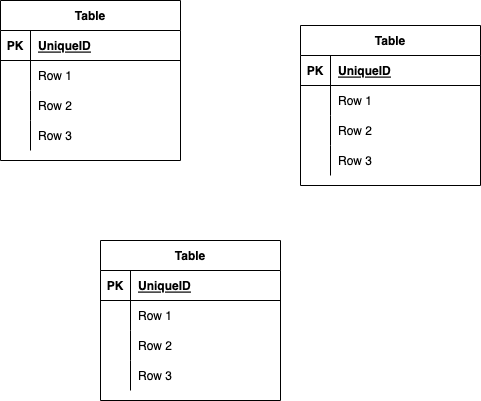

The diagram above was exported from draw.io. Its source (the exported page's mxGraphModel, read from the mxfile embedded in the PNG):
<mxGraphModel dx="771" dy="496" grid="1" gridSize="10" guides="1" tooltips="1" connect="1" arrows="1" fold="1" page="1" pageScale="1" pageWidth="827" pageHeight="1169" math="0" shadow="0">
  <root>
    <mxCell id="0" />
    <mxCell id="1" parent="0" />
    <mxCell id="CdnfiwYCP0oq6fUqFLCA-1" value="Table" style="shape=table;startSize=30;container=1;collapsible=1;childLayout=tableLayout;fixedRows=1;rowLines=0;fontStyle=1;align=center;resizeLast=1;" vertex="1" parent="1">
      <mxGeometry x="130" y="210" width="180" height="160" as="geometry" />
    </mxCell>
    <mxCell id="CdnfiwYCP0oq6fUqFLCA-2" value="" style="shape=tableRow;horizontal=0;startSize=0;swimlaneHead=0;swimlaneBody=0;fillColor=none;collapsible=0;dropTarget=0;points=[[0,0.5],[1,0.5]];portConstraint=eastwest;top=0;left=0;right=0;bottom=1;" vertex="1" parent="CdnfiwYCP0oq6fUqFLCA-1">
      <mxGeometry y="30" width="180" height="30" as="geometry" />
    </mxCell>
    <mxCell id="CdnfiwYCP0oq6fUqFLCA-3" value="PK" style="shape=partialRectangle;connectable=0;fillColor=none;top=0;left=0;bottom=0;right=0;fontStyle=1;overflow=hidden;" vertex="1" parent="CdnfiwYCP0oq6fUqFLCA-2">
      <mxGeometry width="30" height="30" as="geometry">
        <mxRectangle width="30" height="30" as="alternateBounds" />
      </mxGeometry>
    </mxCell>
    <mxCell id="CdnfiwYCP0oq6fUqFLCA-4" value="UniqueID" style="shape=partialRectangle;connectable=0;fillColor=none;top=0;left=0;bottom=0;right=0;align=left;spacingLeft=6;fontStyle=5;overflow=hidden;" vertex="1" parent="CdnfiwYCP0oq6fUqFLCA-2">
      <mxGeometry x="30" width="150" height="30" as="geometry">
        <mxRectangle width="150" height="30" as="alternateBounds" />
      </mxGeometry>
    </mxCell>
    <mxCell id="CdnfiwYCP0oq6fUqFLCA-5" value="" style="shape=tableRow;horizontal=0;startSize=0;swimlaneHead=0;swimlaneBody=0;fillColor=none;collapsible=0;dropTarget=0;points=[[0,0.5],[1,0.5]];portConstraint=eastwest;top=0;left=0;right=0;bottom=0;" vertex="1" parent="CdnfiwYCP0oq6fUqFLCA-1">
      <mxGeometry y="60" width="180" height="30" as="geometry" />
    </mxCell>
    <mxCell id="CdnfiwYCP0oq6fUqFLCA-6" value="" style="shape=partialRectangle;connectable=0;fillColor=none;top=0;left=0;bottom=0;right=0;editable=1;overflow=hidden;" vertex="1" parent="CdnfiwYCP0oq6fUqFLCA-5">
      <mxGeometry width="30" height="30" as="geometry">
        <mxRectangle width="30" height="30" as="alternateBounds" />
      </mxGeometry>
    </mxCell>
    <mxCell id="CdnfiwYCP0oq6fUqFLCA-7" value="Row 1" style="shape=partialRectangle;connectable=0;fillColor=none;top=0;left=0;bottom=0;right=0;align=left;spacingLeft=6;overflow=hidden;" vertex="1" parent="CdnfiwYCP0oq6fUqFLCA-5">
      <mxGeometry x="30" width="150" height="30" as="geometry">
        <mxRectangle width="150" height="30" as="alternateBounds" />
      </mxGeometry>
    </mxCell>
    <mxCell id="CdnfiwYCP0oq6fUqFLCA-8" value="" style="shape=tableRow;horizontal=0;startSize=0;swimlaneHead=0;swimlaneBody=0;fillColor=none;collapsible=0;dropTarget=0;points=[[0,0.5],[1,0.5]];portConstraint=eastwest;top=0;left=0;right=0;bottom=0;" vertex="1" parent="CdnfiwYCP0oq6fUqFLCA-1">
      <mxGeometry y="90" width="180" height="30" as="geometry" />
    </mxCell>
    <mxCell id="CdnfiwYCP0oq6fUqFLCA-9" value="" style="shape=partialRectangle;connectable=0;fillColor=none;top=0;left=0;bottom=0;right=0;editable=1;overflow=hidden;" vertex="1" parent="CdnfiwYCP0oq6fUqFLCA-8">
      <mxGeometry width="30" height="30" as="geometry">
        <mxRectangle width="30" height="30" as="alternateBounds" />
      </mxGeometry>
    </mxCell>
    <mxCell id="CdnfiwYCP0oq6fUqFLCA-10" value="Row 2" style="shape=partialRectangle;connectable=0;fillColor=none;top=0;left=0;bottom=0;right=0;align=left;spacingLeft=6;overflow=hidden;" vertex="1" parent="CdnfiwYCP0oq6fUqFLCA-8">
      <mxGeometry x="30" width="150" height="30" as="geometry">
        <mxRectangle width="150" height="30" as="alternateBounds" />
      </mxGeometry>
    </mxCell>
    <mxCell id="CdnfiwYCP0oq6fUqFLCA-11" value="" style="shape=tableRow;horizontal=0;startSize=0;swimlaneHead=0;swimlaneBody=0;fillColor=none;collapsible=0;dropTarget=0;points=[[0,0.5],[1,0.5]];portConstraint=eastwest;top=0;left=0;right=0;bottom=0;" vertex="1" parent="CdnfiwYCP0oq6fUqFLCA-1">
      <mxGeometry y="120" width="180" height="30" as="geometry" />
    </mxCell>
    <mxCell id="CdnfiwYCP0oq6fUqFLCA-12" value="" style="shape=partialRectangle;connectable=0;fillColor=none;top=0;left=0;bottom=0;right=0;editable=1;overflow=hidden;" vertex="1" parent="CdnfiwYCP0oq6fUqFLCA-11">
      <mxGeometry width="30" height="30" as="geometry">
        <mxRectangle width="30" height="30" as="alternateBounds" />
      </mxGeometry>
    </mxCell>
    <mxCell id="CdnfiwYCP0oq6fUqFLCA-13" value="Row 3" style="shape=partialRectangle;connectable=0;fillColor=none;top=0;left=0;bottom=0;right=0;align=left;spacingLeft=6;overflow=hidden;" vertex="1" parent="CdnfiwYCP0oq6fUqFLCA-11">
      <mxGeometry x="30" width="150" height="30" as="geometry">
        <mxRectangle width="150" height="30" as="alternateBounds" />
      </mxGeometry>
    </mxCell>
    <mxCell id="CdnfiwYCP0oq6fUqFLCA-14" value="Table" style="shape=table;startSize=30;container=1;collapsible=1;childLayout=tableLayout;fixedRows=1;rowLines=0;fontStyle=1;align=center;resizeLast=1;" vertex="1" parent="1">
      <mxGeometry x="430" y="235" width="180" height="160" as="geometry" />
    </mxCell>
    <mxCell id="CdnfiwYCP0oq6fUqFLCA-15" value="" style="shape=tableRow;horizontal=0;startSize=0;swimlaneHead=0;swimlaneBody=0;fillColor=none;collapsible=0;dropTarget=0;points=[[0,0.5],[1,0.5]];portConstraint=eastwest;top=0;left=0;right=0;bottom=1;" vertex="1" parent="CdnfiwYCP0oq6fUqFLCA-14">
      <mxGeometry y="30" width="180" height="30" as="geometry" />
    </mxCell>
    <mxCell id="CdnfiwYCP0oq6fUqFLCA-16" value="PK" style="shape=partialRectangle;connectable=0;fillColor=none;top=0;left=0;bottom=0;right=0;fontStyle=1;overflow=hidden;" vertex="1" parent="CdnfiwYCP0oq6fUqFLCA-15">
      <mxGeometry width="30" height="30" as="geometry">
        <mxRectangle width="30" height="30" as="alternateBounds" />
      </mxGeometry>
    </mxCell>
    <mxCell id="CdnfiwYCP0oq6fUqFLCA-17" value="UniqueID" style="shape=partialRectangle;connectable=0;fillColor=none;top=0;left=0;bottom=0;right=0;align=left;spacingLeft=6;fontStyle=5;overflow=hidden;" vertex="1" parent="CdnfiwYCP0oq6fUqFLCA-15">
      <mxGeometry x="30" width="150" height="30" as="geometry">
        <mxRectangle width="150" height="30" as="alternateBounds" />
      </mxGeometry>
    </mxCell>
    <mxCell id="CdnfiwYCP0oq6fUqFLCA-18" value="" style="shape=tableRow;horizontal=0;startSize=0;swimlaneHead=0;swimlaneBody=0;fillColor=none;collapsible=0;dropTarget=0;points=[[0,0.5],[1,0.5]];portConstraint=eastwest;top=0;left=0;right=0;bottom=0;" vertex="1" parent="CdnfiwYCP0oq6fUqFLCA-14">
      <mxGeometry y="60" width="180" height="30" as="geometry" />
    </mxCell>
    <mxCell id="CdnfiwYCP0oq6fUqFLCA-19" value="" style="shape=partialRectangle;connectable=0;fillColor=none;top=0;left=0;bottom=0;right=0;editable=1;overflow=hidden;" vertex="1" parent="CdnfiwYCP0oq6fUqFLCA-18">
      <mxGeometry width="30" height="30" as="geometry">
        <mxRectangle width="30" height="30" as="alternateBounds" />
      </mxGeometry>
    </mxCell>
    <mxCell id="CdnfiwYCP0oq6fUqFLCA-20" value="Row 1" style="shape=partialRectangle;connectable=0;fillColor=none;top=0;left=0;bottom=0;right=0;align=left;spacingLeft=6;overflow=hidden;" vertex="1" parent="CdnfiwYCP0oq6fUqFLCA-18">
      <mxGeometry x="30" width="150" height="30" as="geometry">
        <mxRectangle width="150" height="30" as="alternateBounds" />
      </mxGeometry>
    </mxCell>
    <mxCell id="CdnfiwYCP0oq6fUqFLCA-21" value="" style="shape=tableRow;horizontal=0;startSize=0;swimlaneHead=0;swimlaneBody=0;fillColor=none;collapsible=0;dropTarget=0;points=[[0,0.5],[1,0.5]];portConstraint=eastwest;top=0;left=0;right=0;bottom=0;" vertex="1" parent="CdnfiwYCP0oq6fUqFLCA-14">
      <mxGeometry y="90" width="180" height="30" as="geometry" />
    </mxCell>
    <mxCell id="CdnfiwYCP0oq6fUqFLCA-22" value="" style="shape=partialRectangle;connectable=0;fillColor=none;top=0;left=0;bottom=0;right=0;editable=1;overflow=hidden;" vertex="1" parent="CdnfiwYCP0oq6fUqFLCA-21">
      <mxGeometry width="30" height="30" as="geometry">
        <mxRectangle width="30" height="30" as="alternateBounds" />
      </mxGeometry>
    </mxCell>
    <mxCell id="CdnfiwYCP0oq6fUqFLCA-23" value="Row 2" style="shape=partialRectangle;connectable=0;fillColor=none;top=0;left=0;bottom=0;right=0;align=left;spacingLeft=6;overflow=hidden;" vertex="1" parent="CdnfiwYCP0oq6fUqFLCA-21">
      <mxGeometry x="30" width="150" height="30" as="geometry">
        <mxRectangle width="150" height="30" as="alternateBounds" />
      </mxGeometry>
    </mxCell>
    <mxCell id="CdnfiwYCP0oq6fUqFLCA-24" value="" style="shape=tableRow;horizontal=0;startSize=0;swimlaneHead=0;swimlaneBody=0;fillColor=none;collapsible=0;dropTarget=0;points=[[0,0.5],[1,0.5]];portConstraint=eastwest;top=0;left=0;right=0;bottom=0;" vertex="1" parent="CdnfiwYCP0oq6fUqFLCA-14">
      <mxGeometry y="120" width="180" height="30" as="geometry" />
    </mxCell>
    <mxCell id="CdnfiwYCP0oq6fUqFLCA-25" value="" style="shape=partialRectangle;connectable=0;fillColor=none;top=0;left=0;bottom=0;right=0;editable=1;overflow=hidden;" vertex="1" parent="CdnfiwYCP0oq6fUqFLCA-24">
      <mxGeometry width="30" height="30" as="geometry">
        <mxRectangle width="30" height="30" as="alternateBounds" />
      </mxGeometry>
    </mxCell>
    <mxCell id="CdnfiwYCP0oq6fUqFLCA-26" value="Row 3" style="shape=partialRectangle;connectable=0;fillColor=none;top=0;left=0;bottom=0;right=0;align=left;spacingLeft=6;overflow=hidden;" vertex="1" parent="CdnfiwYCP0oq6fUqFLCA-24">
      <mxGeometry x="30" width="150" height="30" as="geometry">
        <mxRectangle width="150" height="30" as="alternateBounds" />
      </mxGeometry>
    </mxCell>
    <mxCell id="CdnfiwYCP0oq6fUqFLCA-27" value="Table" style="shape=table;startSize=30;container=1;collapsible=1;childLayout=tableLayout;fixedRows=1;rowLines=0;fontStyle=1;align=center;resizeLast=1;" vertex="1" parent="1">
      <mxGeometry x="230" y="450" width="180" height="160" as="geometry" />
    </mxCell>
    <mxCell id="CdnfiwYCP0oq6fUqFLCA-28" value="" style="shape=tableRow;horizontal=0;startSize=0;swimlaneHead=0;swimlaneBody=0;fillColor=none;collapsible=0;dropTarget=0;points=[[0,0.5],[1,0.5]];portConstraint=eastwest;top=0;left=0;right=0;bottom=1;" vertex="1" parent="CdnfiwYCP0oq6fUqFLCA-27">
      <mxGeometry y="30" width="180" height="30" as="geometry" />
    </mxCell>
    <mxCell id="CdnfiwYCP0oq6fUqFLCA-29" value="PK" style="shape=partialRectangle;connectable=0;fillColor=none;top=0;left=0;bottom=0;right=0;fontStyle=1;overflow=hidden;" vertex="1" parent="CdnfiwYCP0oq6fUqFLCA-28">
      <mxGeometry width="30" height="30" as="geometry">
        <mxRectangle width="30" height="30" as="alternateBounds" />
      </mxGeometry>
    </mxCell>
    <mxCell id="CdnfiwYCP0oq6fUqFLCA-30" value="UniqueID" style="shape=partialRectangle;connectable=0;fillColor=none;top=0;left=0;bottom=0;right=0;align=left;spacingLeft=6;fontStyle=5;overflow=hidden;" vertex="1" parent="CdnfiwYCP0oq6fUqFLCA-28">
      <mxGeometry x="30" width="150" height="30" as="geometry">
        <mxRectangle width="150" height="30" as="alternateBounds" />
      </mxGeometry>
    </mxCell>
    <mxCell id="CdnfiwYCP0oq6fUqFLCA-31" value="" style="shape=tableRow;horizontal=0;startSize=0;swimlaneHead=0;swimlaneBody=0;fillColor=none;collapsible=0;dropTarget=0;points=[[0,0.5],[1,0.5]];portConstraint=eastwest;top=0;left=0;right=0;bottom=0;" vertex="1" parent="CdnfiwYCP0oq6fUqFLCA-27">
      <mxGeometry y="60" width="180" height="30" as="geometry" />
    </mxCell>
    <mxCell id="CdnfiwYCP0oq6fUqFLCA-32" value="" style="shape=partialRectangle;connectable=0;fillColor=none;top=0;left=0;bottom=0;right=0;editable=1;overflow=hidden;" vertex="1" parent="CdnfiwYCP0oq6fUqFLCA-31">
      <mxGeometry width="30" height="30" as="geometry">
        <mxRectangle width="30" height="30" as="alternateBounds" />
      </mxGeometry>
    </mxCell>
    <mxCell id="CdnfiwYCP0oq6fUqFLCA-33" value="Row 1" style="shape=partialRectangle;connectable=0;fillColor=none;top=0;left=0;bottom=0;right=0;align=left;spacingLeft=6;overflow=hidden;" vertex="1" parent="CdnfiwYCP0oq6fUqFLCA-31">
      <mxGeometry x="30" width="150" height="30" as="geometry">
        <mxRectangle width="150" height="30" as="alternateBounds" />
      </mxGeometry>
    </mxCell>
    <mxCell id="CdnfiwYCP0oq6fUqFLCA-34" value="" style="shape=tableRow;horizontal=0;startSize=0;swimlaneHead=0;swimlaneBody=0;fillColor=none;collapsible=0;dropTarget=0;points=[[0,0.5],[1,0.5]];portConstraint=eastwest;top=0;left=0;right=0;bottom=0;" vertex="1" parent="CdnfiwYCP0oq6fUqFLCA-27">
      <mxGeometry y="90" width="180" height="30" as="geometry" />
    </mxCell>
    <mxCell id="CdnfiwYCP0oq6fUqFLCA-35" value="" style="shape=partialRectangle;connectable=0;fillColor=none;top=0;left=0;bottom=0;right=0;editable=1;overflow=hidden;" vertex="1" parent="CdnfiwYCP0oq6fUqFLCA-34">
      <mxGeometry width="30" height="30" as="geometry">
        <mxRectangle width="30" height="30" as="alternateBounds" />
      </mxGeometry>
    </mxCell>
    <mxCell id="CdnfiwYCP0oq6fUqFLCA-36" value="Row 2" style="shape=partialRectangle;connectable=0;fillColor=none;top=0;left=0;bottom=0;right=0;align=left;spacingLeft=6;overflow=hidden;" vertex="1" parent="CdnfiwYCP0oq6fUqFLCA-34">
      <mxGeometry x="30" width="150" height="30" as="geometry">
        <mxRectangle width="150" height="30" as="alternateBounds" />
      </mxGeometry>
    </mxCell>
    <mxCell id="CdnfiwYCP0oq6fUqFLCA-37" value="" style="shape=tableRow;horizontal=0;startSize=0;swimlaneHead=0;swimlaneBody=0;fillColor=none;collapsible=0;dropTarget=0;points=[[0,0.5],[1,0.5]];portConstraint=eastwest;top=0;left=0;right=0;bottom=0;" vertex="1" parent="CdnfiwYCP0oq6fUqFLCA-27">
      <mxGeometry y="120" width="180" height="30" as="geometry" />
    </mxCell>
    <mxCell id="CdnfiwYCP0oq6fUqFLCA-38" value="" style="shape=partialRectangle;connectable=0;fillColor=none;top=0;left=0;bottom=0;right=0;editable=1;overflow=hidden;" vertex="1" parent="CdnfiwYCP0oq6fUqFLCA-37">
      <mxGeometry width="30" height="30" as="geometry">
        <mxRectangle width="30" height="30" as="alternateBounds" />
      </mxGeometry>
    </mxCell>
    <mxCell id="CdnfiwYCP0oq6fUqFLCA-39" value="Row 3" style="shape=partialRectangle;connectable=0;fillColor=none;top=0;left=0;bottom=0;right=0;align=left;spacingLeft=6;overflow=hidden;" vertex="1" parent="CdnfiwYCP0oq6fUqFLCA-37">
      <mxGeometry x="30" width="150" height="30" as="geometry">
        <mxRectangle width="150" height="30" as="alternateBounds" />
      </mxGeometry>
    </mxCell>
  </root>
</mxGraphModel>